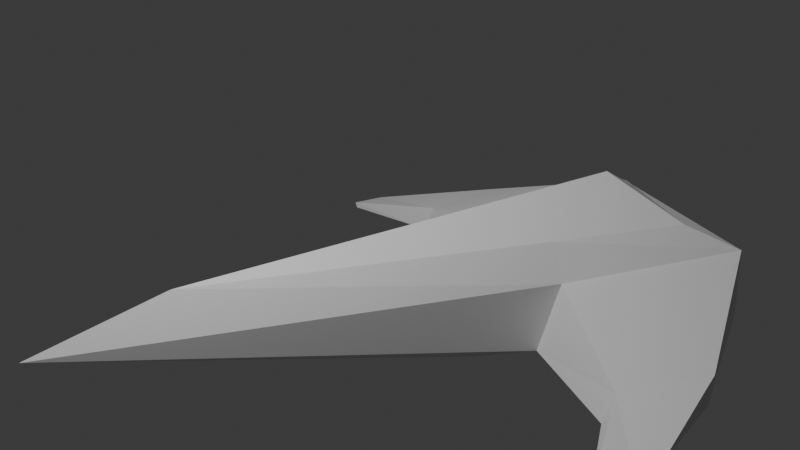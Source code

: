 # Source: spaceship2.blend  (saved by Blender 4.0.36; exported with 4.5.12 LTS)
import bpy
from mathutils import Matrix  # noqa: F401  (used for matrix-valued properties, if any)

bpy.ops.wm.read_factory_settings(use_empty=True)
scene = bpy.context.scene
scene.name = 'Scene'

# ---- collections
col_collection = bpy.data.collections.new('Collection'); scene.collection.children.link(col_collection)

# ---- materials (node trees are filled in below, after node groups)
mat_material = bpy.data.materials.new('Material')
mat_material.alpha_threshold = 0.0
mat_material.use_transparent_shadow = False
mat_material.roughness = 0.5
mat_material.line_color = (0.0, 0.0, 0.0, 1.0)

# ---- material node trees
mat_material.use_nodes = True; mat_material.node_tree.nodes.clear()
_N = mat_material.node_tree.nodes; _L = mat_material.node_tree.links
n0 = _N.new('ShaderNodeOutputMaterial'); n0.name = 'Material Output'; n0.location = (300, 300)
n1 = _N.new('ShaderNodeBsdfPrincipled'); n1.name = 'Principled BSDF'; n1.location = (10, 300)
n1.inputs[3].default_value = 1.45
_L.new(n1.outputs[0], n0.inputs[0])
n0.is_active_output = True

# ---- world
world_world = bpy.data.worlds.new('World'); scene.world = world_world
world_world.use_nodes = True; world_world.node_tree.nodes.clear()
_N = world_world.node_tree.nodes; _L = world_world.node_tree.links
n0 = _N.new('ShaderNodeOutputWorld'); n0.name = 'World Output'; n0.location = (300, 300)
n1 = _N.new('ShaderNodeBackground'); n1.name = 'Background'; n1.location = (10, 300)
n1.inputs[0].default_value = (0.05088, 0.05088, 0.05088, 1.0)
_L.new(n1.outputs[0], n0.inputs[0])
n0.is_active_output = True
world_world.color = (0.05088, 0.05088, 0.05088)
world_world.use_sun_shadow = False
world_world.sun_shadow_jitter_overblur = 0.0

# ---- cameras
cam_camera = bpy.data.cameras.new('Camera')
cam_camera.clip_end = 100.0
cam_camera.ortho_scale = 7.314

# ---- lights
light_light = bpy.data.lights.new('Light', 'POINT')
light_light.transmission_factor = 0.0
light_light.use_soft_falloff = False
light_light.energy = 1000.0
light_light.shadow_soft_size = 0.1
light_light.shadow_maximum_resolution = 0.006
light_light.use_absolute_resolution = True

# ---- meshes
me_cube = bpy.data.meshes.new('Cube')
me_cube.from_pydata([(-0.9047, 3.954e-08, 0.0), (-1.01, -0.7203, 0.8978), (-1.363, -1.0, 0.2116), (2.988, -1.306e-07, 0.4895), (-0.6603, 2.886e-08, 1.168), (0.01294, -0.5342, 0.7903), (0.2172, -0.7338, -0.04277), (0.5, -2.186e-08, -0.3965), (-0.4526, -2.222, 0.3716), (-0.4577, -2.171, 0.1148), (0.214, -2.102, 0.2608), (0.3005, -2.095, 0.04388), (0.5095, -3.077, 0.1046), (0.5746, -3.031, 0.0255), (0.8127, -3.013, 0.09106), (0.8051, -2.984, 0.04366), (-0.9047, 3.954e-08, 1.028), (-1.363, -1.0, 0.7462), (0.03574, -0.7466, 0.5136), (4.158, -1.818e-07, 0.01086), (1.006, -4.398e-08, 0.8581)], [], [(2, 0, 7, 6), (2, 17, 16, 0), (18, 6, 19), (6, 7, 19), (6, 18, 10, 11), (11, 10, 14, 15), (17, 2, 9, 8), (18, 17, 8, 10), (2, 6, 11, 9), (12, 13, 15, 14), (10, 8, 12, 14), (9, 11, 15, 13), (8, 9, 13, 12), (1, 4, 16, 17), (5, 1, 17, 18), (3, 5, 18, 19), (1, 5, 20, 4), (20, 5, 3)])
_uv = me_cube.uv_layers.new(name='UVMap')
_uv.uv.foreach_set('vector', [0.375, 0.5, 0.375, 0.75, 0.2859, 0.5, 0.375, 0.5, 0.375, 0.5, 0.625, 0.5, 0.75, 0.5, 0.375, 0.75, 0.6883, 0.5, 0.4639, 0.5, 0.875, 0.5, 0.375, 0.5, 0.2859, 0.5, 0.375, 0.5, 0.4639, 0.5, 0.6883, 0.5, 0.6883, 0.5, 0.4639, 0.5, 0.4639, 0.5, 0.6883, 0.5, 0.6883, 0.5, 0.4639, 0.5, 0.625, 0.5, 0.375, 0.5, 0.375, 0.5, 0.625, 0.5, 0.6883, 0.5, 0.625, 0.5, 0.625, 0.5, 0.6883, 0.5, 0.375, 0.5, 0.375, 0.5, 0.375, 0.5, 0.375, 0.5, 0.625, 0.5, 0.375, 0.5, 0.4639, 0.5, 0.6883, 0.5, 0.6883, 0.5, 0.625, 0.5, 0.625, 0.5, 0.6883, 0.5, 0.375, 0.5, 0.375, 0.5, 0.375, 0.5, 0.375, 0.5, 0.625, 0.5, 0.375, 0.5, 0.375, 0.5, 0.625, 0.5, 0.6665, 0.5, 0.7568, 0.5, 0.75, 0.5, 0.625, 0.5, 0.7119, 0.5, 0.6665, 0.5, 0.625, 0.5, 0.6883, 0.5, 0.8465, 0.5, 0.7119, 0.5, 0.6883, 0.5, 0.875, 0.5, 0.6665, 0.5, 0.7119, 0.5, 0.7978, 0.5, 0.7568, 0.5, 0.7978, 0.5, 0.7119, 0.5, 0.8465, 0.5])
me_cube.materials.append(mat_material)
me_cube.use_mirror_vertex_groups = False
me_cube.update()

# ---- objects
ob_cube = bpy.data.objects.new('Cube', me_cube)
ob_light = bpy.data.objects.new('Light', light_light)
ob_camera = bpy.data.objects.new('Camera', cam_camera)

# ---- transforms, parenting, visibility, modifiers, constraints
ob_cube.location = (0.0, 0.0, 0.0)
ob_cube.track_axis = 'POS_X'
ob_cube.up_axis = 'Y'
ob_cube.lock_rotations_4d = False
ob_cube.empty_display_type = 'ARROWS'
ob_cube.lineart.crease_threshold = 0.0
_m = ob_cube.modifiers.new('Mirror', 'MIRROR')
_m.use_axis = (False, True, False)
_m.use_clip = True
ob_light.location = (4.076, 1.005, 5.904)
ob_light.rotation_euler = (0.6503, 0.05522, 1.866)
ob_light.lock_rotations_4d = False
ob_light.empty_display_type = 'ARROWS'
ob_light.color = (0.0, 0.0, 0.0, 0.0)
ob_light.lineart.crease_threshold = 0.0
ob_camera.location = (3.384, 8.184, 3.748)
ob_camera.rotation_euler = (1.242, -2.757e-08, 2.874)
ob_camera.lock_rotations_4d = False
ob_camera.empty_display_type = 'ARROWS'
ob_camera.color = (0.0, 0.0, 0.0, 0.0)
ob_camera.display_type = 'WIRE'
ob_camera.lineart.crease_threshold = 0.0

# ---- collection membership
col_collection.objects.link(ob_cube)
col_collection.objects.link(ob_light)
col_collection.objects.link(ob_camera)

# ---- scene / render settings (as saved in the file)
scene.camera = ob_camera
scene.frame_start = 1; scene.frame_end = 250; scene.frame_set(1)
scene.render.engine = 'BLENDER_EEVEE_NEXT'
scene.cycles.sampling_pattern = 'TABULATED_SOBOL'
bpy.context.view_layer.update()
